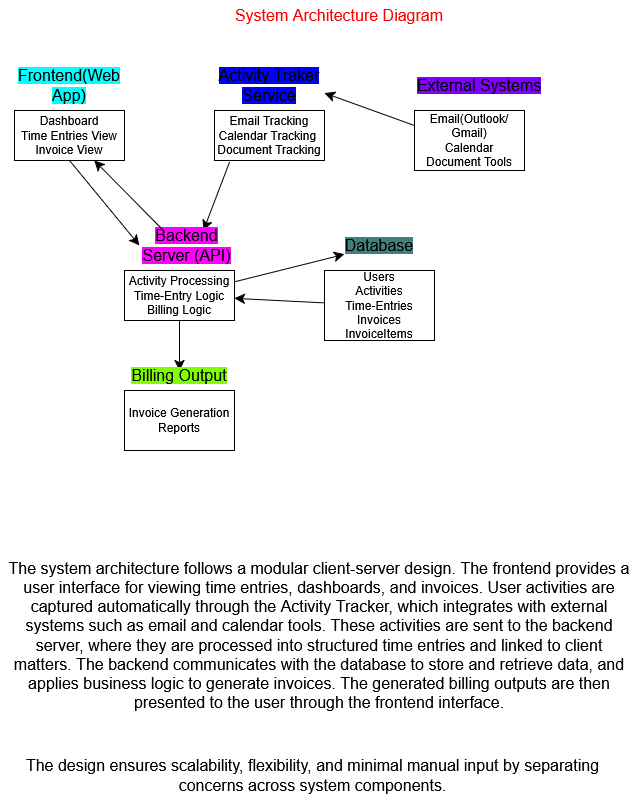

The diagram above was exported from draw.io. Its source (the exported page's mxGraphModel, read from the mxfile embedded in the PNG):
<mxGraphModel dx="1433" dy="778" grid="1" gridSize="10" guides="1" tooltips="1" connect="1" arrows="1" fold="1" page="1" pageScale="1" pageWidth="850" pageHeight="1100" math="0" shadow="0">
  <root>
    <mxCell id="0" />
    <mxCell id="1" parent="0" />
    <mxCell id="MLCgY2D2FL3qhtXNlzkA-2" parent="1" style="html=1;whiteSpace=wrap;" value="&lt;div&gt;Dashboard&lt;/div&gt;&lt;div&gt;Time Entries View&lt;/div&gt;&lt;div&gt;Invoice View&lt;/div&gt;" vertex="1">
      <mxGeometry height="50" width="110" x="50" y="120" as="geometry" />
    </mxCell>
    <mxCell id="MLCgY2D2FL3qhtXNlzkA-3" parent="1" style="text;html=1;whiteSpace=wrap;strokeColor=none;fillColor=none;align=center;verticalAlign=middle;rounded=0;fontSize=16;" value="&lt;span style=&quot;background-color: light-dark(rgb(0, 255, 255), rgb(237, 237, 237));&quot;&gt;Frontend(Web App)&lt;/span&gt;" vertex="1">
      <mxGeometry height="30" width="110" x="50" y="80" as="geometry" />
    </mxCell>
    <mxCell id="MLCgY2D2FL3qhtXNlzkA-22" edge="1" parent="1" source="MLCgY2D2FL3qhtXNlzkA-4" style="edgeStyle=none;curved=1;rounded=0;orthogonalLoop=1;jettySize=auto;html=1;fontSize=12;startSize=8;endSize=8;" target="MLCgY2D2FL3qhtXNlzkA-5" value="">
      <mxGeometry relative="1" as="geometry" />
    </mxCell>
    <mxCell id="MLCgY2D2FL3qhtXNlzkA-4" parent="1" style="html=1;whiteSpace=wrap;" value="&lt;div&gt;&lt;br&gt;&lt;/div&gt;&lt;div&gt;Users&lt;/div&gt;&lt;div&gt;Activities&lt;/div&gt;&lt;div&gt;Time-Entries&lt;/div&gt;&lt;div&gt;Invoices&lt;/div&gt;&lt;div&gt;InvoiceItems&lt;/div&gt;&lt;div&gt;&lt;br&gt;&lt;/div&gt;" vertex="1">
      <mxGeometry height="70" width="110" x="360" y="280" as="geometry" />
    </mxCell>
    <mxCell id="MLCgY2D2FL3qhtXNlzkA-20" edge="1" parent="1" source="MLCgY2D2FL3qhtXNlzkA-5" style="edgeStyle=none;curved=1;rounded=0;orthogonalLoop=1;jettySize=auto;html=1;fontSize=12;startSize=8;endSize=8;" target="MLCgY2D2FL3qhtXNlzkA-9" value="">
      <mxGeometry relative="1" as="geometry" />
    </mxCell>
    <mxCell id="MLCgY2D2FL3qhtXNlzkA-21" edge="1" parent="1" source="MLCgY2D2FL3qhtXNlzkA-5" style="edgeStyle=none;curved=1;rounded=0;orthogonalLoop=1;jettySize=auto;html=1;fontSize=12;startSize=8;endSize=8;" value="">
      <mxGeometry relative="1" as="geometry">
        <mxPoint x="215" y="380" as="targetPoint" />
      </mxGeometry>
    </mxCell>
    <mxCell id="MLCgY2D2FL3qhtXNlzkA-5" parent="1" style="html=1;whiteSpace=wrap;" value="&lt;div&gt;Activity Processing&lt;/div&gt;&lt;div&gt;Time-Entry Logic&lt;/div&gt;&lt;div&gt;Billing Logic&lt;/div&gt;" vertex="1">
      <mxGeometry height="50" width="110" x="160" y="280" as="geometry" />
    </mxCell>
    <mxCell id="MLCgY2D2FL3qhtXNlzkA-15" edge="1" parent="1" source="MLCgY2D2FL3qhtXNlzkA-10" style="edgeStyle=none;curved=1;rounded=0;orthogonalLoop=1;jettySize=auto;html=1;fontSize=12;startSize=8;endSize=8;entryX=1;entryY=0.75;entryDx=0;entryDy=0;exitX=0;exitY=0.25;exitDx=0;exitDy=0;" target="MLCgY2D2FL3qhtXNlzkA-7" value="">
      <mxGeometry relative="1" as="geometry">
        <mxPoint x="440" y="100" as="sourcePoint" />
      </mxGeometry>
    </mxCell>
    <mxCell id="MLCgY2D2FL3qhtXNlzkA-6" parent="1" style="html=1;whiteSpace=wrap;" value="&lt;div&gt;Email Tracking&lt;/div&gt;&lt;div&gt;Calendar Tracking&amp;nbsp;&lt;/div&gt;&lt;div&gt;Document Tracking&lt;/div&gt;" vertex="1">
      <mxGeometry height="50" width="110" x="250" y="120" as="geometry" />
    </mxCell>
    <mxCell id="MLCgY2D2FL3qhtXNlzkA-7" parent="1" style="text;html=1;whiteSpace=wrap;strokeColor=none;fillColor=none;align=center;verticalAlign=middle;rounded=0;fontSize=16;" value="&lt;span style=&quot;color: rgb(0, 0, 0); background-color: light-dark(rgb(0, 0, 255), rgb(237, 237, 237));&quot;&gt;Activity Traker Service&lt;/span&gt;" vertex="1">
      <mxGeometry height="30" width="110" x="250" y="80" as="geometry" />
    </mxCell>
    <mxCell id="MLCgY2D2FL3qhtXNlzkA-16" edge="1" parent="1" source="MLCgY2D2FL3qhtXNlzkA-6" style="edgeStyle=none;curved=1;rounded=0;orthogonalLoop=1;jettySize=auto;html=1;fontSize=12;startSize=8;endSize=8;entryX=0.674;entryY=0;entryDx=0;entryDy=0;entryPerimeter=0;exitX=0.136;exitY=1.04;exitDx=0;exitDy=0;exitPerimeter=0;" target="MLCgY2D2FL3qhtXNlzkA-8" value="">
      <mxGeometry relative="1" as="geometry">
        <mxPoint x="191.474375" y="218" as="sourcePoint" />
        <mxPoint x="238.51999999999995" y="150" as="targetPoint" />
      </mxGeometry>
    </mxCell>
    <mxCell id="MLCgY2D2FL3qhtXNlzkA-8" parent="1" style="text;html=1;whiteSpace=wrap;strokeColor=none;fillColor=none;align=center;verticalAlign=middle;rounded=0;fontSize=16;" value="&lt;span style=&quot;background-color: light-dark(rgb(255, 0, 255), rgb(237, 237, 237));&quot;&gt;Backend Server (API)&lt;/span&gt;" vertex="1">
      <mxGeometry height="30" width="95" x="175" y="240" as="geometry" />
    </mxCell>
    <mxCell id="MLCgY2D2FL3qhtXNlzkA-9" parent="1" style="text;html=1;whiteSpace=wrap;strokeColor=none;fillColor=none;align=center;verticalAlign=middle;rounded=0;fontSize=16;" value="&lt;span style=&quot;background-color: light-dark(rgb(64, 128, 128), rgb(237, 237, 237));&quot;&gt;Database&lt;/span&gt;" vertex="1">
      <mxGeometry height="30" width="70" x="380" y="240" as="geometry" />
    </mxCell>
    <mxCell id="MLCgY2D2FL3qhtXNlzkA-10" parent="1" style="html=1;whiteSpace=wrap;" value="&lt;div&gt;Email(Outlook/Gmail)&lt;/div&gt;&lt;div&gt;Calendar&lt;/div&gt;&lt;div&gt;Document Tools&lt;/div&gt;" vertex="1">
      <mxGeometry height="60" width="110" x="450" y="120" as="geometry" />
    </mxCell>
    <mxCell id="MLCgY2D2FL3qhtXNlzkA-11" parent="1" style="text;html=1;whiteSpace=wrap;strokeColor=none;fillColor=none;align=center;verticalAlign=middle;rounded=0;fontSize=16;" value="&lt;span style=&quot;background-color: light-dark(rgb(128, 0, 255), rgb(237, 237, 237));&quot;&gt;External Systems&lt;/span&gt;" vertex="1">
      <mxGeometry height="30" width="130" x="450" y="80" as="geometry" />
    </mxCell>
    <mxCell id="MLCgY2D2FL3qhtXNlzkA-12" parent="1" style="html=1;whiteSpace=wrap;" value="&lt;div&gt;Invoice Generation&lt;/div&gt;&lt;div&gt;Reports&lt;/div&gt;" vertex="1">
      <mxGeometry height="60" width="110" x="160" y="400" as="geometry" />
    </mxCell>
    <mxCell id="MLCgY2D2FL3qhtXNlzkA-13" parent="1" style="text;html=1;whiteSpace=wrap;strokeColor=none;fillColor=none;align=center;verticalAlign=middle;rounded=0;fontSize=16;" value="&lt;span style=&quot;background-color: light-dark(rgb(128, 255, 0), rgb(237, 237, 237));&quot;&gt;Billing Output&lt;/span&gt;" vertex="1">
      <mxGeometry height="30" width="100" x="165" y="370" as="geometry" />
    </mxCell>
    <mxCell id="MLCgY2D2FL3qhtXNlzkA-19" edge="1" parent="1" source="MLCgY2D2FL3qhtXNlzkA-2" style="edgeStyle=none;curved=1;rounded=0;orthogonalLoop=1;jettySize=auto;html=1;fontSize=12;startSize=8;endSize=8;entryX=0;entryY=0.5;entryDx=0;entryDy=0;exitX=0.5;exitY=1;exitDx=0;exitDy=0;" target="MLCgY2D2FL3qhtXNlzkA-8" value="">
      <mxGeometry relative="1" as="geometry">
        <mxPoint x="116" y="180" as="sourcePoint" />
        <mxPoint x="90" y="248" as="targetPoint" />
      </mxGeometry>
    </mxCell>
    <mxCell id="MLCgY2D2FL3qhtXNlzkA-23" parent="1" style="text;html=1;whiteSpace=wrap;strokeColor=none;fillColor=none;align=center;verticalAlign=middle;rounded=0;fontSize=16;" value="&lt;span style=&quot;color: light-dark(rgb(255, 0, 0), rgb(215, 215, 255));&quot;&gt;System Architecture Diagram&lt;/span&gt;" vertex="1">
      <mxGeometry height="30" width="230" x="260" y="10" as="geometry" />
    </mxCell>
    <mxCell id="MLCgY2D2FL3qhtXNlzkA-24" edge="1" parent="1" source="MLCgY2D2FL3qhtXNlzkA-8" style="edgeStyle=none;curved=1;rounded=0;orthogonalLoop=1;jettySize=auto;html=1;fontSize=12;startSize=8;endSize=8;exitX=0.25;exitY=0;exitDx=0;exitDy=0;" target="MLCgY2D2FL3qhtXNlzkA-2" value="">
      <mxGeometry relative="1" as="geometry">
        <mxPoint x="190" y="230" as="sourcePoint" />
        <mxPoint x="250" y="305" as="targetPoint" />
      </mxGeometry>
    </mxCell>
    <mxCell id="MLCgY2D2FL3qhtXNlzkA-25" parent="1" style="text;html=1;whiteSpace=wrap;strokeColor=none;fillColor=none;align=center;verticalAlign=middle;rounded=0;fontSize=16;" value="The system architecture follows a modular client-server design. The frontend provides a user interface for viewing time entries, dashboards, and invoices. User activities are captured automatically through the Activity Tracker, which integrates with external systems such as email and calendar tools. These activities are sent to the backend server, where they are processed into structured time entries and linked to client matters. The backend communicates with the database to store and retrieve data, and applies business logic to generate invoices. The generated billing outputs are then presented to the user through the frontend interface." vertex="1">
      <mxGeometry height="150" width="630" x="40" y="570" as="geometry" />
    </mxCell>
    <mxCell id="MLCgY2D2FL3qhtXNlzkA-26" parent="1" style="text;html=1;whiteSpace=wrap;strokeColor=none;fillColor=none;align=center;verticalAlign=middle;rounded=0;fontSize=16;" value="The design ensures scalability, flexibility, and minimal manual input by separating concerns across system components." vertex="1">
      <mxGeometry height="30" width="625" x="36" y="770" as="geometry" />
    </mxCell>
  </root>
</mxGraphModel>